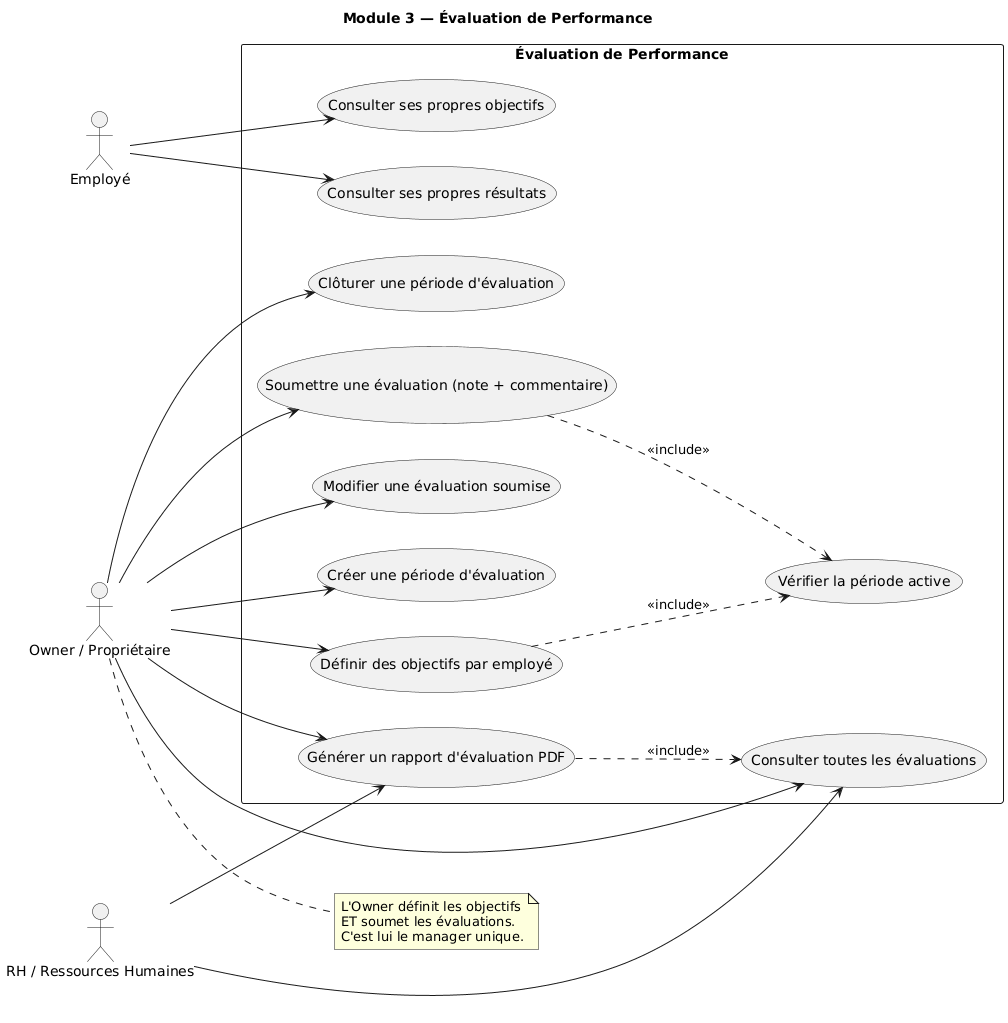

The diagram above was rendered by PlantUML. Its source (embedded in the PNG):
@startuml
title Module 3 — Évaluation de Performance

left to right direction

actor "Owner / Propriétaire" as Owner
actor "RH / Ressources Humaines" as RH
actor "Employé" as Employe

rectangle "Évaluation de Performance" {
  usecase "Créer une période d'évaluation" as UC1
  usecase "Définir des objectifs par employé" as UC2
  usecase "Clôturer une période d'évaluation" as UC3
  usecase "Soumettre une évaluation (note + commentaire)" as UC4
  usecase "Modifier une évaluation soumise" as UC5
  usecase "Consulter toutes les évaluations" as UC6
  usecase "Consulter ses propres objectifs" as UC7
  usecase "Consulter ses propres résultats" as UC8
  usecase "Vérifier la période active" as UC_PERIOD
  usecase "Générer un rapport d'évaluation PDF" as UC9
}

Owner --> UC1
Owner --> UC2
Owner --> UC3
Owner --> UC4
Owner --> UC5
Owner --> UC6
Owner --> UC9

RH --> UC6
RH --> UC9

Employe --> UC7
Employe --> UC8

UC4 ..> UC_PERIOD : <<include>>
UC2 ..> UC_PERIOD : <<include>>
UC9 ..> UC6 : <<include>>

note right of Owner
  L'Owner définit les objectifs
  ET soumet les évaluations.
  C'est lui le manager unique.
end note
@enduml